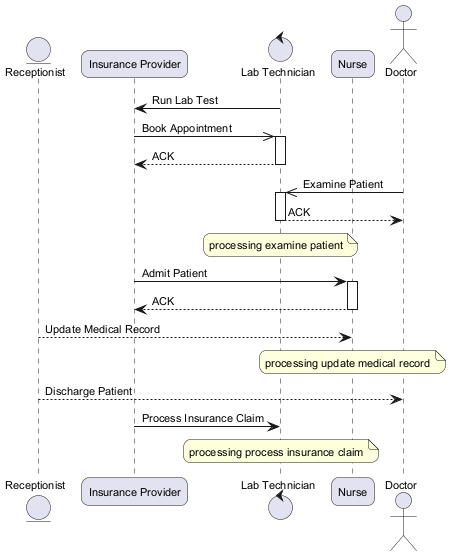

The diagram above was rendered by PlantUML. Its source (embedded in the PNG):
@startuml
skinparam backgroundColor #FFFFFF
skinparam roundCorner 15
skinparam defaultFontSize 11
entity "Receptionist" as R
participant "Insurance Provider" as IP
control "Lab Technician" as LT
participant "Nurse" as N
actor "Doctor" as D
LT -> IP : Run Lab Test
IP ->> LT : Book Appointment
activate LT
LT --> IP : ACK
deactivate LT
D ->> LT : Examine Patient
activate LT
LT --> D : ACK
deactivate LT
note over LT : processing examine patient
IP -> N : Admit Patient
activate N
N --> IP : ACK
deactivate N
R --> N : Update Medical Record
note over N : processing update medical record
R --> D : Discharge Patient
IP -> LT : Process Insurance Claim
note over LT : processing process insurance claim
@enduml